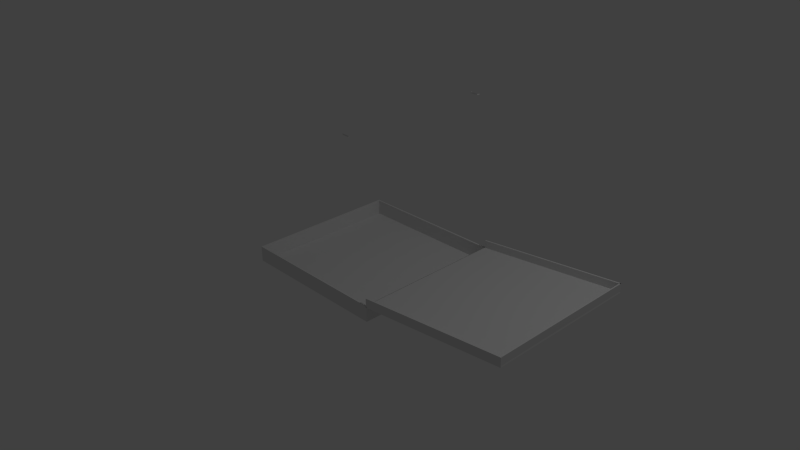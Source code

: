 # Source: pizzaBox.blend  (saved by Blender 2.76.0; exported with 4.5.12 LTS)
import bpy
from mathutils import Matrix  # noqa: F401  (used for matrix-valued properties, if any)

bpy.ops.wm.read_factory_settings(use_empty=True)
scene = bpy.context.scene
scene.name = 'Scene'

# ---- collections
col_collection_1 = bpy.data.collections.new('Collection 1'); scene.collection.children.link(col_collection_1)

# ---- world
world_world = bpy.data.worlds.new('World'); scene.world = world_world
world_world.color = (0.05088, 0.05088, 0.05088)
world_world.use_sun_shadow = False
world_world.sun_shadow_jitter_overblur = 0.0
world_world.cycles.sampling_method = 'MANUAL'
world_world.cycles.sample_map_resolution = 256

# ---- cameras
cam_camera = bpy.data.cameras.new('Camera')
cam_camera.clip_end = 100.0
cam_camera.lens = 35.0
cam_camera.sensor_width = 32.0
cam_camera.sensor_height = 18.0
cam_camera.ortho_scale = 7.314
cam_camera.dof.focus_distance = 0.0
cam_camera.dof.aperture_fstop = 128.0

# ---- lights
light_lamp = bpy.data.lights.new('Lamp', 'POINT')
light_lamp.transmission_factor = 0.0
light_lamp.cutoff_distance = 30.0
light_lamp.energy = 100.0
light_lamp.shadow_buffer_clip_start = 1.001
light_lamp.shadow_soft_size = 0.1
light_lamp.shadow_maximum_resolution = 0.006
light_lamp.use_absolute_resolution = True
light_lamp.cycles.use_multiple_importance_sampling = False

# ---- meshes
me_cube_002 = bpy.data.meshes.new('Cube.002')
me_cube_002.from_pydata([(0.1865, -1.0, -1.46), (0.1865, 1.0, -1.46), (-0.01147, -1.0, 0.5202), (0.008528, 1.02, 0.5222), (0.008528, -1.02, 0.5222), (0.08655, 1.02, -1.458), (-0.1115, 1.0, 0.5202), (0.08655, -1.0, -1.46), (0.08655, -1.02, -1.458), (-0.1115, -1.02, 0.5222), (-0.01147, -1.0, 0.5352), (0.008528, 1.02, 0.5372), (-0.1115, -1.0, 0.5202), (-0.1115, 1.0, 0.5352), (0.008528, 1.019, 0.537), (-0.01147, 0.9985, 0.535), (-0.1115, 1.019, 0.537), (-0.1115, 0.9985, 0.535), (0.008528, -1.019, 0.537), (-0.1115, -1.019, 0.537), (0.2065, 1.02, -1.458), (0.2065, -1.02, -1.458), (-0.01147, 1.0, 0.5202), (0.08655, 1.0, -1.46), (-0.1115, 1.02, 0.5222), (-0.01147, 1.0, 0.5352), (0.008528, -1.02, 0.5372), (-0.1115, -1.0, 0.5352), (-0.01147, -0.9985, 0.535), (-0.1115, -0.9985, 0.535)], [], [(15, 14, 16, 17), (9, 4, 18, 19), (1, 0, 2, 22), (1, 22, 6, 23), (21, 20, 3, 4), (5, 23, 6, 24), (7, 8, 9, 12), (21, 4, 9, 8), (25, 10, 26, 11), (4, 3, 11, 26), (6, 12, 27, 13), (10, 25, 13, 27), (22, 2, 12, 6), (18, 28, 29, 19), (12, 9, 19, 29), (2, 0, 7, 12), (3, 20, 5, 24), (3, 24, 16, 14)])
me_cube_002.use_remesh_preserve_volume = False
me_cube_002.use_remesh_preserve_attributes = False
me_cube_002.use_mirror_vertex_groups = False
me_cube_002.update()
me_cube = bpy.data.meshes.new('Cube')
me_cube.from_pydata([(1.0, -1.0, 0.1), (1.0, 1.0, 0.1), (0.802, -1.0, 2.08), (0.822, 1.02, 2.082), (0.822, -1.02, 2.082), (0.9, 1.02, 0.102), (0.702, 1.0, 2.08), (0.9, -1.0, 0.1), (0.9, -1.02, 0.102), (0.802, -1.0, 2.095), (0.822, 1.02, 2.097), (0.702, -1.0, 2.08), (0.702, 1.0, 2.095), (0.822, 1.019, 2.097), (0.802, 0.9985, 2.095), (0.702, 1.019, 2.097), (0.702, 0.9985, 2.095), (0.822, -1.019, 2.097), (-1.0, -1.0, -0.1), (-1.0, -1.0, 0.1), (-1.0, 1.0, -0.1), (-1.0, 1.0, 0.1), (1.0, -1.0, -0.1), (1.0, 1.0, -0.1), (-1.02, -1.02, -0.102), (-1.02, -1.02, 0.102), (-1.02, 1.02, 0.102), (-1.02, 1.02, -0.102), (1.02, 1.02, 0.102), (1.02, 1.02, -0.102), (1.02, -1.02, 0.102), (1.02, -1.02, -0.102), (0.802, 1.0, 2.08), (0.9, 1.0, 0.1), (0.702, 1.02, 2.082), (0.802, 1.0, 2.095), (0.822, -1.02, 2.097), (0.702, -1.0, 2.095), (0.802, -0.9985, 2.095), (0.702, -0.9985, 2.095)], [], [(19, 18, 20, 21), (18, 22, 23, 20), (25, 26, 27, 24), (26, 28, 29, 27), (28, 30, 31, 29), (30, 25, 24, 31), (24, 27, 29, 31), (19, 21, 26, 25), (34, 6, 16, 15), (21, 20, 23, 1), (1, 23, 22, 0), (0, 22, 18, 19), (0, 19, 25, 30), (21, 1, 28, 26), (3, 32, 35, 10), (32, 3, 13, 14), (28, 1, 33, 5), (2, 11, 39, 38), (0, 30, 8, 7), (2, 4, 36, 9), (35, 32, 6, 12), (2, 9, 37, 11), (6, 32, 14, 16), (4, 2, 38, 17)])
me_cube.use_remesh_preserve_volume = False
me_cube.use_remesh_preserve_attributes = False
me_cube.use_mirror_vertex_groups = False
me_cube.update()

# ---- objects
ob_cube_001 = bpy.data.objects.new('Cube.001', me_cube_002)
ob_cube = bpy.data.objects.new('Cube', me_cube)
ob_lamp = bpy.data.objects.new('Lamp', light_lamp)
ob_camera = bpy.data.objects.new('Camera', cam_camera)

# ---- transforms, parenting, visibility, modifiers, constraints
ob_cube_001.location = (2.471, 0.0, 0.2907)
ob_cube_001.rotation_euler = (0.0, 1.571, 0.0)
ob_cube_001.lineart.crease_threshold = 0.0
ob_cube.location = (0.0, 0.0, 0.0)
ob_cube.lineart.crease_threshold = 0.0
ob_lamp.location = (4.076, 1.005, 5.904)
ob_lamp.rotation_euler = (0.6503, 0.05522, 1.866)
ob_lamp.lock_rotations_4d = False
ob_lamp.empty_display_type = 'ARROWS'
ob_lamp.color = (0.0, 0.0, 0.0, 0.0)
ob_lamp.lineart.crease_threshold = 0.0
ob_camera.location = (7.481, -6.508, 5.344)
ob_camera.rotation_euler = (1.109, 0.01082, 0.8149)
ob_camera.lock_rotations_4d = False
ob_camera.empty_display_type = 'ARROWS'
ob_camera.color = (0.0, 0.0, 0.0, 0.0)
ob_camera.display_type = 'WIRE'
ob_camera.lineart.crease_threshold = 0.0

# ---- collection membership
col_collection_1.objects.link(ob_cube_001)
col_collection_1.objects.link(ob_cube)
col_collection_1.objects.link(ob_lamp)
col_collection_1.objects.link(ob_camera)

# ---- scene / render settings (as saved in the file)
scene.camera = ob_camera
scene.frame_start = 1; scene.frame_end = 250; scene.frame_set(2)
scene.render.engine = 'BLENDER_EEVEE_NEXT'
scene.render.resolution_percentage = 50
scene.render.dither_intensity = 0.0
scene.cycles.use_denoising = False
scene.cycles.samples = 10
scene.cycles.sampling_pattern = 'TABULATED_SOBOL'
scene.cycles.light_sampling_threshold = 0.0
scene.cycles.use_adaptive_sampling = False
scene.cycles.use_light_tree = False
scene.cycles.blur_glossy = 0.0
scene.cycles.pixel_filter_type = 'GAUSSIAN'
scene.cycles.sample_clamp_indirect = 0.0
scene.view_settings.view_transform = 'Standard'
bpy.context.view_layer.update()
